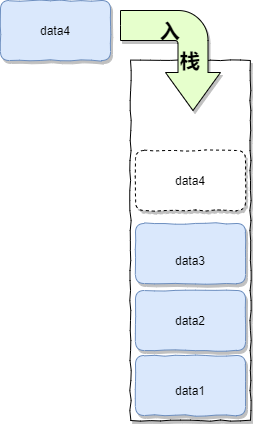

The diagram above was exported from draw.io. Its source (the exported page's mxGraphModel, read from the mxfile embedded in the PNG):
<mxGraphModel dx="1422" dy="713" grid="1" gridSize="10" guides="1" tooltips="1" connect="1" arrows="1" fold="1" page="1" pageScale="1" pageWidth="827" pageHeight="1169" math="0" shadow="0">
  <root>
    <mxCell id="0" />
    <mxCell id="1" parent="0" />
    <mxCell id="2T2IXcBuuiqYXTAGP-ct-2" value="" style="rounded=0;whiteSpace=wrap;html=1;shadow=1;comic=1;" vertex="1" parent="1">
      <mxGeometry x="370" y="300" width="120" height="360" as="geometry" />
    </mxCell>
    <mxCell id="2T2IXcBuuiqYXTAGP-ct-3" value="" style="rounded=1;whiteSpace=wrap;html=1;fillColor=#dae8fc;strokeColor=#6c8ebf;shadow=1;comic=1;" vertex="1" parent="1">
      <mxGeometry x="375" y="595" width="110" height="60" as="geometry" />
    </mxCell>
    <mxCell id="2T2IXcBuuiqYXTAGP-ct-4" value="" style="rounded=1;whiteSpace=wrap;html=1;fillColor=#dae8fc;strokeColor=#6c8ebf;shadow=1;comic=1;" vertex="1" parent="1">
      <mxGeometry x="375" y="530" width="110" height="60" as="geometry" />
    </mxCell>
    <mxCell id="2T2IXcBuuiqYXTAGP-ct-5" value="" style="rounded=1;whiteSpace=wrap;html=1;fillColor=#dae8fc;strokeColor=#6c8ebf;shadow=1;comic=1;" vertex="1" parent="1">
      <mxGeometry x="375" y="463" width="110" height="60" as="geometry" />
    </mxCell>
    <mxCell id="2T2IXcBuuiqYXTAGP-ct-6" value="" style="rounded=1;whiteSpace=wrap;html=1;fillColor=#dae8fc;strokeColor=#6c8ebf;shadow=1;comic=1;" vertex="1" parent="1">
      <mxGeometry x="240" y="240" width="110" height="60" as="geometry" />
    </mxCell>
    <mxCell id="2T2IXcBuuiqYXTAGP-ct-8" value="" style="html=1;shadow=1;dashed=0;align=center;verticalAlign=middle;shape=mxgraph.arrows2.bendArrow;dy=15;dx=38;notch=0;arrowHead=55;rounded=1;rotation=90;fillColor=#E6FFCC;" vertex="1" parent="1">
      <mxGeometry x="360" y="250" width="100" height="100" as="geometry" />
    </mxCell>
    <mxCell id="2T2IXcBuuiqYXTAGP-ct-9" value="data1" style="text;html=1;strokeColor=none;fillColor=none;align=center;verticalAlign=middle;whiteSpace=wrap;rounded=0;" vertex="1" parent="1">
      <mxGeometry x="410" y="620" width="40" height="20" as="geometry" />
    </mxCell>
    <mxCell id="2T2IXcBuuiqYXTAGP-ct-10" value="data2" style="text;html=1;strokeColor=none;fillColor=none;align=center;verticalAlign=middle;whiteSpace=wrap;rounded=0;" vertex="1" parent="1">
      <mxGeometry x="410" y="550" width="40" height="20" as="geometry" />
    </mxCell>
    <mxCell id="2T2IXcBuuiqYXTAGP-ct-11" value="data3" style="text;html=1;strokeColor=none;fillColor=none;align=center;verticalAlign=middle;whiteSpace=wrap;rounded=0;" vertex="1" parent="1">
      <mxGeometry x="410" y="490" width="40" height="20" as="geometry" />
    </mxCell>
    <mxCell id="2T2IXcBuuiqYXTAGP-ct-12" value="data4" style="text;html=1;strokeColor=none;fillColor=none;align=center;verticalAlign=middle;whiteSpace=wrap;rounded=0;" vertex="1" parent="1">
      <mxGeometry x="275" y="260" width="40" height="20" as="geometry" />
    </mxCell>
    <mxCell id="2T2IXcBuuiqYXTAGP-ct-13" value="&lt;font style=&quot;font-size: 20px&quot;&gt;&lt;b&gt;入&lt;/b&gt;&lt;/font&gt;" style="text;html=1;strokeColor=none;fillColor=none;align=center;verticalAlign=middle;whiteSpace=wrap;rounded=0;strokeWidth=3;" vertex="1" parent="1">
      <mxGeometry x="390" y="260" width="40" height="20" as="geometry" />
    </mxCell>
    <mxCell id="2T2IXcBuuiqYXTAGP-ct-14" value="&lt;font style=&quot;font-size: 20px&quot;&gt;&lt;b&gt;栈&lt;/b&gt;&lt;/font&gt;" style="text;html=1;strokeColor=none;fillColor=none;align=center;verticalAlign=middle;whiteSpace=wrap;rounded=0;strokeWidth=3;" vertex="1" parent="1">
      <mxGeometry x="410" y="290" width="40" height="20" as="geometry" />
    </mxCell>
    <mxCell id="2T2IXcBuuiqYXTAGP-ct-16" value="" style="rounded=1;whiteSpace=wrap;html=1;dashed=1;shadow=1;comic=1;" vertex="1" parent="1">
      <mxGeometry x="375" y="390" width="110" height="60" as="geometry" />
    </mxCell>
    <mxCell id="2T2IXcBuuiqYXTAGP-ct-17" value="data4" style="text;html=1;strokeColor=none;fillColor=none;align=center;verticalAlign=middle;whiteSpace=wrap;rounded=0;dashed=1;" vertex="1" parent="1">
      <mxGeometry x="410" y="410" width="40" height="20" as="geometry" />
    </mxCell>
  </root>
</mxGraphModel>